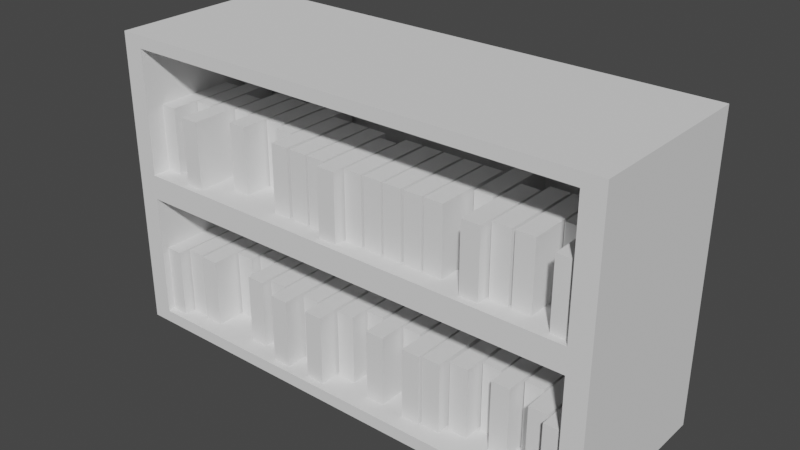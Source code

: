 # Source: ESTANTE.blend  (saved by Blender 2.92.15; exported with 4.5.12 LTS)
import bpy
from mathutils import Matrix  # noqa: F401  (used for matrix-valued properties, if any)

bpy.ops.wm.read_factory_settings(use_empty=True)
scene = bpy.context.scene
scene.name = 'Scene'

# ---- world
world_world = bpy.data.worlds.new('World'); scene.world = world_world
world_world.use_nodes = True; world_world.node_tree.nodes.clear()
_N = world_world.node_tree.nodes; _L = world_world.node_tree.links
n0 = _N.new('ShaderNodeOutputWorld'); n0.name = 'World Output'; n0.location = (300, 300)
n1 = _N.new('ShaderNodeBackground'); n1.name = 'Background'; n1.location = (10, 300)
n1.inputs[0].default_value = (0.05088, 0.05088, 0.05088, 1.0)
_L.new(n1.outputs[0], n0.inputs[0])
n0.is_active_output = True
world_world.color = (0.05088, 0.05088, 0.05088)
world_world.use_sun_shadow = False
world_world.sun_shadow_jitter_overblur = 0.0

# ---- meshes
me_cube_001 = bpy.data.meshes.new('Cube.001')
me_cube_001.from_pydata([(-0.9176, -1.0, -0.9176), (-0.9169, -1.0, 0.9169), (-1.0, 1.0, -1.0), (-1.0, 1.0, 1.0), (0.9176, -1.0, -0.9176), (0.9169, -1.0, 0.9169), (1.0, 1.0, -1.0), (1.0, 1.0, 1.0), (-0.9169, -1.0, 0.08311), (-1.0, 1.0, 0.0), (1.0, 1.0, 0.0), (0.9169, -1.0, 0.08311), (-0.9176, -1.0, -0.08243), (-1.0, -1.0, 1.0), (1.0, -1.0, 1.0), (0.9176, -1.0, -0.08243), (1.0, -1.0, 0.0), (1.0, -1.0, -1.0), (-1.0, -1.0, -1.0), (-1.0, -1.0, 0.0), (-0.9169, 0.4334, 0.08311), (-0.9169, 0.4334, 0.9169), (0.9169, 0.4334, 0.9169), (0.9169, 0.4334, 0.08311), (0.9176, 0.4334, -0.08243), (0.9176, 0.4334, -0.9176), (-0.9176, 0.4334, -0.9176), (-0.9176, 0.4334, -0.08243)], [], [(19, 13, 3, 9), (9, 3, 7, 10), (10, 7, 14, 16), (5, 1, 21, 22), (2, 6, 17, 18), (7, 3, 13, 14), (8, 11, 23, 20), (6, 10, 16, 17), (2, 9, 10, 6), (18, 19, 9, 2), (8, 1, 13, 19), (1, 5, 14, 13), (5, 11, 16, 14), (11, 8, 19, 16), (15, 4, 17, 16), (4, 0, 18, 17), (0, 12, 19, 18), (12, 15, 16, 19), (23, 22, 21, 20), (25, 24, 27, 26), (12, 0, 26, 27), (4, 15, 24, 25), (11, 5, 22, 23), (15, 12, 27, 24), (1, 8, 20, 21), (0, 4, 25, 26)])
_uv = me_cube_001.uv_layers.new(name='UVMap')
_uv.uv.foreach_set('vector', [0.5, 0.0, 0.625, 0.0, 0.625, 0.25, 0.5, 0.25, 0.5, 0.25, 0.625, 0.25, 0.625, 0.5, 0.5, 0.5, 0.5, 0.5, 0.625, 0.5, 0.625, 0.75, 0.5, 0.75, 0.6146, 0.7604, 0.6146, 0.9896, 0.6146, 0.9896, 0.6146, 0.7604, 0.125, 0.5, 0.375, 0.5, 0.375, 0.75, 0.125, 0.75, 0.625, 0.5, 0.875, 0.5, 0.875, 0.75, 0.625, 0.75, 0.5104, 0.9896, 0.5104, 0.7604, 0.5104, 0.7604, 0.5104, 0.9896, 0.375, 0.5, 0.5, 0.5, 0.5, 0.75, 0.375, 0.75, 0.375, 0.25, 0.5, 0.25, 0.5, 0.5, 0.375, 0.5, 0.375, 0.0, 0.5, 0.0, 0.5, 0.25, 0.375, 0.25, 0.5104, 0.9896, 0.6146, 0.9896, 0.625, 1.0, 0.5, 1.0, 0.6146, 0.9896, 0.6146, 0.7604, 0.625, 0.75, 0.625, 1.0, 0.6146, 0.7604, 0.5104, 0.7604, 0.5, 0.75, 0.625, 0.75, 0.5104, 0.7604, 0.5104, 0.9896, 0.5, 1.0, 0.5, 0.75, 0.4897, 0.7603, 0.3853, 0.7603, 0.375, 0.75, 0.5, 0.75, 0.3853, 0.7603, 0.3853, 0.9897, 0.375, 1.0, 0.375, 0.75, 0.3853, 0.9897, 0.4897, 0.9897, 0.5, 1.0, 0.375, 1.0, 0.4897, 0.9897, 0.4897, 0.7603, 0.5, 0.75, 0.5, 1.0, 0.5104, 0.7604, 0.6146, 0.7604, 0.6146, 0.9896, 0.5104, 0.9896, 0.3853, 0.7603, 0.4897, 0.7603, 0.4897, 0.9897, 0.3853, 0.9897, 0.4897, 0.9897, 0.3853, 0.9897, 0.3853, 0.9897, 0.4897, 0.9897, 0.3853, 0.7603, 0.4897, 0.7603, 0.4897, 0.7603, 0.3853, 0.7603, 0.5104, 0.7604, 0.6146, 0.7604, 0.6146, 0.7604, 0.5104, 0.7604, 0.4897, 0.7603, 0.4897, 0.9897, 0.4897, 0.9897, 0.4897, 0.7603, 0.6146, 0.9896, 0.5104, 0.9896, 0.5104, 0.9896, 0.6146, 0.9896, 0.3853, 0.9897, 0.3853, 0.7603, 0.3853, 0.7603, 0.3853, 0.9897])
me_cube_001.use_remesh_fix_poles = True
me_cube_001.use_remesh_preserve_attributes = False
me_cube_001.use_mirror_vertex_groups = False
me_cube_001.update()
me_cube_005 = bpy.data.meshes.new('Cube.005')
me_cube_005.from_pydata([(-1.0, -1.0, -1.0), (-1.0, -1.0, 1.0), (-1.0, 1.0, -1.0), (-1.0, 1.0, 1.0), (1.0, -1.0, -1.0), (1.0, -1.0, 1.0), (1.0, 1.0, -1.0), (1.0, 1.0, 1.0), (19.59, 0.1242, -1.0), (19.59, 0.1242, 1.0), (21.59, 0.1242, -1.0), (21.59, 0.1242, 1.0), (21.82, -1.876, -1.0), (21.82, -1.876, 1.0), (21.82, 0.1242, -1.0), (21.82, 0.1242, 1.0), (23.82, -1.876, -1.0), (23.82, -1.876, 1.0), (23.82, 0.1242, -1.0), (23.82, 0.1242, 1.0), (28.78, -1.0, -1.0), (28.78, -1.0, 1.0), (28.78, 1.0, -1.0), (28.78, 1.0, 1.0), (30.78, -1.0, -1.0), (30.78, -1.0, 1.0), (30.78, 1.0, -1.0), (30.78, 1.0, 1.0), (3.547, -1.876, -5.028), (3.547, -1.876, -3.028), (3.547, 0.1242, -5.028), (3.547, 0.1242, -3.028), (5.547, -1.876, -5.028), (5.547, -1.876, -3.028), (5.547, 0.1242, -5.028), (5.547, 0.1242, -3.028), (31.09, -1.223, -5.028), (31.09, -1.223, -3.028), (31.09, 0.7771, -5.028), (31.09, 0.7771, -3.028), (33.09, -1.223, -5.028), (33.09, -1.223, -3.028), (33.09, 0.7771, -5.028), (33.09, 0.7771, -3.028)], [], [(0, 1, 3, 2), (2, 3, 7, 6), (6, 7, 5, 4), (4, 5, 1, 0), (2, 6, 4, 0), (7, 3, 1, 5), (8, 9, 11, 10), (12, 13, 15, 14), (14, 15, 19, 18), (18, 19, 17, 16), (16, 17, 13, 12), (14, 18, 16, 12), (19, 15, 13, 17), (20, 21, 23, 22), (22, 23, 27, 26), (26, 27, 25, 24), (24, 25, 21, 20), (22, 26, 24, 20), (27, 23, 21, 25), (28, 29, 31, 30), (30, 31, 35, 34), (34, 35, 33, 32), (32, 33, 29, 28), (30, 34, 32, 28), (35, 31, 29, 33), (36, 37, 39, 38), (38, 39, 43, 42), (42, 43, 41, 40), (40, 41, 37, 36), (38, 42, 40, 36), (43, 39, 37, 41)])
_uv = me_cube_005.uv_layers.new(name='UVMap')
_uv.uv.foreach_set('vector', [0.375, 0.0, 0.625, 0.0, 0.625, 0.25, 0.375, 0.25, 0.375, 0.25, 0.625, 0.25, 0.625, 0.5, 0.375, 0.5, 0.375, 0.5, 0.625, 0.5, 0.625, 0.75, 0.375, 0.75, 0.375, 0.75, 0.625, 0.75, 0.625, 1.0, 0.375, 1.0, 0.125, 0.5, 0.375, 0.5, 0.375, 0.75, 0.125, 0.75, 0.625, 0.5, 0.875, 0.5, 0.875, 0.75, 0.625, 0.75, 0.375, 0.25, 0.625, 0.25, 0.625, 0.5, 0.375, 0.5, 0.375, 0.0, 0.625, 0.0, 0.625, 0.25, 0.375, 0.25, 0.375, 0.25, 0.625, 0.25, 0.625, 0.5, 0.375, 0.5, 0.375, 0.5, 0.625, 0.5, 0.625, 0.75, 0.375, 0.75, 0.375, 0.75, 0.625, 0.75, 0.625, 1.0, 0.375, 1.0, 0.125, 0.5, 0.375, 0.5, 0.375, 0.75, 0.125, 0.75, 0.625, 0.5, 0.875, 0.5, 0.875, 0.75, 0.625, 0.75, 0.375, 0.0, 0.625, 0.0, 0.625, 0.25, 0.375, 0.25, 0.375, 0.25, 0.625, 0.25, 0.625, 0.5, 0.375, 0.5, 0.375, 0.5, 0.625, 0.5, 0.625, 0.75, 0.375, 0.75, 0.375, 0.75, 0.625, 0.75, 0.625, 1.0, 0.375, 1.0, 0.125, 0.5, 0.375, 0.5, 0.375, 0.75, 0.125, 0.75, 0.625, 0.5, 0.875, 0.5, 0.875, 0.75, 0.625, 0.75, 0.375, 0.0, 0.625, 0.0, 0.625, 0.25, 0.375, 0.25, 0.375, 0.25, 0.625, 0.25, 0.625, 0.5, 0.375, 0.5, 0.375, 0.5, 0.625, 0.5, 0.625, 0.75, 0.375, 0.75, 0.375, 0.75, 0.625, 0.75, 0.625, 1.0, 0.375, 1.0, 0.125, 0.5, 0.375, 0.5, 0.375, 0.75, 0.125, 0.75, 0.625, 0.5, 0.875, 0.5, 0.875, 0.75, 0.625, 0.75, 0.375, 0.0, 0.625, 0.0, 0.625, 0.25, 0.375, 0.25, 0.375, 0.25, 0.625, 0.25, 0.625, 0.5, 0.375, 0.5, 0.375, 0.5, 0.625, 0.5, 0.625, 0.75, 0.375, 0.75, 0.375, 0.75, 0.625, 0.75, 0.625, 1.0, 0.375, 1.0, 0.125, 0.5, 0.375, 0.5, 0.375, 0.75, 0.125, 0.75, 0.625, 0.5, 0.875, 0.5, 0.875, 0.75, 0.625, 0.75])
me_cube_005.use_remesh_fix_poles = True
me_cube_005.use_remesh_preserve_attributes = False
me_cube_005.use_mirror_vertex_groups = False
me_cube_005.update()
me_cube_041 = bpy.data.meshes.new('Cube.041')
me_cube_041.from_pydata([(-1.0, -1.0, -1.0), (-1.0, -1.0, 1.0), (-1.0, 1.0, -1.0), (-1.0, 1.0, 1.0), (1.0, -1.0, -1.0), (1.0, -1.0, 1.0), (1.0, 1.0, -1.0), (1.0, 1.0, 1.0), (10.32, 0.1464, 3.028), (10.32, 0.1464, 5.028), (10.32, 2.146, 3.028), (10.32, 2.146, 5.028), (12.32, 0.1464, 3.028), (12.32, 0.1464, 5.028), (12.32, 2.146, 3.028), (12.32, 2.146, 5.028), (24.04, -0.7294, 3.028), (24.04, 1.271, 3.028), (26.04, -0.7294, 3.028), (26.04, 1.271, 3.028), (19.5, -0.7294, 3.028), (19.5, -0.7294, 5.028), (19.5, 1.271, 3.028), (19.5, 1.271, 5.028), (21.5, -0.7294, 3.028), (21.5, -0.7294, 5.028), (21.5, 1.271, 3.028), (21.5, 1.271, 5.028), (40.1, -0.5065, -1.0), (40.1, -0.5065, 1.0), (40.1, 1.493, -1.0), (40.1, 1.493, 1.0), (42.1, -0.5065, -1.0), (42.1, -0.5065, 1.0), (42.1, 1.493, -1.0), (42.1, 1.493, 1.0)], [], [(0, 1, 3, 2), (2, 3, 7, 6), (6, 7, 5, 4), (4, 5, 1, 0), (2, 6, 4, 0), (7, 3, 1, 5), (8, 9, 11, 10), (10, 11, 15, 14), (14, 15, 13, 12), (12, 13, 9, 8), (10, 14, 12, 8), (15, 11, 9, 13), (17, 19, 18, 16), (20, 21, 23, 22), (22, 23, 27, 26), (26, 27, 25, 24), (24, 25, 21, 20), (22, 26, 24, 20), (27, 23, 21, 25), (28, 29, 31, 30), (30, 31, 35, 34), (34, 35, 33, 32), (32, 33, 29, 28), (30, 34, 32, 28), (35, 31, 29, 33)])
_uv = me_cube_041.uv_layers.new(name='UVMap')
_uv.uv.foreach_set('vector', [0.375, 0.0, 0.625, 0.0, 0.625, 0.25, 0.375, 0.25, 0.375, 0.25, 0.625, 0.25, 0.625, 0.5, 0.375, 0.5, 0.375, 0.5, 0.625, 0.5, 0.625, 0.75, 0.375, 0.75, 0.375, 0.75, 0.625, 0.75, 0.625, 1.0, 0.375, 1.0, 0.125, 0.5, 0.375, 0.5, 0.375, 0.75, 0.125, 0.75, 0.625, 0.5, 0.875, 0.5, 0.875, 0.75, 0.625, 0.75, 0.375, 0.0, 0.625, 0.0, 0.625, 0.25, 0.375, 0.25, 0.375, 0.25, 0.625, 0.25, 0.625, 0.5, 0.375, 0.5, 0.375, 0.5, 0.625, 0.5, 0.625, 0.75, 0.375, 0.75, 0.375, 0.75, 0.625, 0.75, 0.625, 1.0, 0.375, 1.0, 0.125, 0.5, 0.375, 0.5, 0.375, 0.75, 0.125, 0.75, 0.625, 0.5, 0.875, 0.5, 0.875, 0.75, 0.625, 0.75, 0.125, 0.5, 0.375, 0.5, 0.375, 0.75, 0.125, 0.75, 0.375, 0.0, 0.625, 0.0, 0.625, 0.25, 0.375, 0.25, 0.375, 0.25, 0.625, 0.25, 0.625, 0.5, 0.375, 0.5, 0.375, 0.5, 0.625, 0.5, 0.625, 0.75, 0.375, 0.75, 0.375, 0.75, 0.625, 0.75, 0.625, 1.0, 0.375, 1.0, 0.125, 0.5, 0.375, 0.5, 0.375, 0.75, 0.125, 0.75, 0.625, 0.5, 0.875, 0.5, 0.875, 0.75, 0.625, 0.75, 0.375, 0.0, 0.625, 0.0, 0.625, 0.25, 0.375, 0.25, 0.375, 0.25, 0.625, 0.25, 0.625, 0.5, 0.375, 0.5, 0.375, 0.5, 0.625, 0.5, 0.625, 0.75, 0.375, 0.75, 0.375, 0.75, 0.625, 0.75, 0.625, 1.0, 0.375, 1.0, 0.125, 0.5, 0.375, 0.5, 0.375, 0.75, 0.125, 0.75, 0.625, 0.5, 0.875, 0.5, 0.875, 0.75, 0.625, 0.75])
me_cube_041.use_remesh_fix_poles = True
me_cube_041.use_remesh_preserve_attributes = False
me_cube_041.use_mirror_vertex_groups = False
me_cube_041.update()
me_cube_042 = bpy.data.meshes.new('Cube.042')
me_cube_042.from_pydata([(-1.0, -1.0, -1.0), (-1.0, -1.0, 1.0), (-1.0, 1.0, -1.0), (-1.0, 1.0, 1.0), (1.0, -1.0, -1.0), (1.0, -1.0, 1.0), (1.0, 1.0, -1.0), (1.0, 1.0, 1.0), (10.4, -0.3471, 3.028), (10.4, -0.3471, 5.028), (10.4, 1.653, 3.028), (10.4, 1.653, 5.028), (12.4, -0.3471, 3.028), (12.4, -0.3471, 5.028), (12.4, 1.653, 3.028), (12.4, 1.653, 5.028), (19.58, -1.271, 3.028), (19.58, -1.271, 5.028), (19.58, 0.7294, 3.028), (19.58, 0.7294, 5.028), (21.58, -1.271, 3.028), (21.58, -1.271, 5.028), (21.58, 0.7294, 3.028), (21.58, 0.7294, 5.028), (30.9, -1.0, 3.028), (30.9, 1.0, 3.028), (32.9, -1.0, 3.028), (32.9, 1.0, 3.028), (42.41, -0.1242, 3.028), (42.41, -0.1242, 5.028), (42.41, 1.876, 3.028), (42.41, 1.876, 5.028), (44.41, -0.1242, 3.028), (44.41, -0.1242, 5.028), (44.41, 1.876, 3.028), (44.41, 1.876, 5.028), (5.859, -0.1242, -1.0), (5.859, -0.1242, 1.0), (5.859, 1.876, -1.0), (5.859, 1.876, 1.0), (7.859, -0.1242, -1.0), (7.859, -0.1242, 1.0), (7.859, 1.876, -1.0), (7.859, 1.876, 1.0), (15.04, -0.7771, -1.0), (15.04, -0.7771, 1.0), (15.04, 1.223, -1.0), (15.04, 1.223, 1.0), (17.04, -0.7771, -1.0), (17.04, -0.7771, 1.0), (17.04, 1.223, -1.0), (17.04, 1.223, 1.0), (17.27, -1.271, -1.0), (17.27, -1.271, 1.0), (17.27, 0.7294, -1.0), (17.27, 0.7294, 1.0), (19.27, -1.271, -1.0), (19.27, -1.271, 1.0), (19.27, 0.7294, -1.0), (19.27, 0.7294, 1.0), (24.13, -1.0, -1.0), (24.13, -1.0, 1.0), (24.13, 1.0, -1.0), (24.13, 1.0, 1.0), (26.13, -1.0, -1.0), (26.13, -1.0, 1.0), (26.13, 1.0, -1.0), (26.13, 1.0, 1.0), (33.32, -0.7771, -1.0), (33.32, -0.7771, 1.0), (33.32, 1.223, -1.0), (33.32, 1.223, 1.0), (35.32, -0.7771, -1.0), (35.32, -0.7771, 1.0), (35.32, 1.223, -1.0), (35.32, 1.223, 1.0), (44.65, -1.271, -1.0), (44.65, -1.271, 1.0), (44.65, 0.7294, -1.0), (44.65, 0.7294, 1.0), (46.65, -1.271, -1.0), (46.65, -1.271, 1.0), (46.65, 0.7294, -1.0), (46.65, 0.7294, 1.0)], [], [(0, 1, 3, 2), (2, 3, 7, 6), (6, 7, 5, 4), (4, 5, 1, 0), (2, 6, 4, 0), (7, 3, 1, 5), (8, 9, 11, 10), (10, 11, 15, 14), (14, 15, 13, 12), (12, 13, 9, 8), (10, 14, 12, 8), (15, 11, 9, 13), (16, 17, 19, 18), (18, 19, 23, 22), (22, 23, 21, 20), (20, 21, 17, 16), (18, 22, 20, 16), (23, 19, 17, 21), (25, 27, 26, 24), (28, 29, 31, 30), (30, 31, 35, 34), (34, 35, 33, 32), (32, 33, 29, 28), (30, 34, 32, 28), (35, 31, 29, 33), (36, 37, 39, 38), (38, 39, 43, 42), (42, 43, 41, 40), (40, 41, 37, 36), (38, 42, 40, 36), (43, 39, 37, 41), (44, 45, 47, 46), (46, 47, 51, 50), (50, 51, 49, 48), (48, 49, 45, 44), (46, 50, 48, 44), (51, 47, 45, 49), (52, 53, 55, 54), (54, 55, 59, 58), (58, 59, 57, 56), (56, 57, 53, 52), (54, 58, 56, 52), (59, 55, 53, 57), (60, 61, 63, 62), (62, 63, 67, 66), (66, 67, 65, 64), (64, 65, 61, 60), (62, 66, 64, 60), (67, 63, 61, 65), (68, 69, 71, 70), (70, 71, 75, 74), (74, 75, 73, 72), (72, 73, 69, 68), (70, 74, 72, 68), (75, 71, 69, 73), (76, 77, 79, 78), (78, 79, 83, 82), (82, 83, 81, 80), (80, 81, 77, 76), (78, 82, 80, 76), (83, 79, 77, 81)])
_uv = me_cube_042.uv_layers.new(name='UVMap')
_uv.uv.foreach_set('vector', [0.375, 0.0, 0.625, 0.0, 0.625, 0.25, 0.375, 0.25, 0.375, 0.25, 0.625, 0.25, 0.625, 0.5, 0.375, 0.5, 0.375, 0.5, 0.625, 0.5, 0.625, 0.75, 0.375, 0.75, 0.375, 0.75, 0.625, 0.75, 0.625, 1.0, 0.375, 1.0, 0.125, 0.5, 0.375, 0.5, 0.375, 0.75, 0.125, 0.75, 0.625, 0.5, 0.875, 0.5, 0.875, 0.75, 0.625, 0.75, 0.375, 0.0, 0.625, 0.0, 0.625, 0.25, 0.375, 0.25, 0.375, 0.25, 0.625, 0.25, 0.625, 0.5, 0.375, 0.5, 0.375, 0.5, 0.625, 0.5, 0.625, 0.75, 0.375, 0.75, 0.375, 0.75, 0.625, 0.75, 0.625, 1.0, 0.375, 1.0, 0.125, 0.5, 0.375, 0.5, 0.375, 0.75, 0.125, 0.75, 0.625, 0.5, 0.875, 0.5, 0.875, 0.75, 0.625, 0.75, 0.375, 0.0, 0.625, 0.0, 0.625, 0.25, 0.375, 0.25, 0.375, 0.25, 0.625, 0.25, 0.625, 0.5, 0.375, 0.5, 0.375, 0.5, 0.625, 0.5, 0.625, 0.75, 0.375, 0.75, 0.375, 0.75, 0.625, 0.75, 0.625, 1.0, 0.375, 1.0, 0.125, 0.5, 0.375, 0.5, 0.375, 0.75, 0.125, 0.75, 0.625, 0.5, 0.875, 0.5, 0.875, 0.75, 0.625, 0.75, 0.125, 0.5, 0.375, 0.5, 0.375, 0.75, 0.125, 0.75, 0.375, 0.0, 0.625, 0.0, 0.625, 0.25, 0.375, 0.25, 0.375, 0.25, 0.625, 0.25, 0.625, 0.5, 0.375, 0.5, 0.375, 0.5, 0.625, 0.5, 0.625, 0.75, 0.375, 0.75, 0.375, 0.75, 0.625, 0.75, 0.625, 1.0, 0.375, 1.0, 0.125, 0.5, 0.375, 0.5, 0.375, 0.75, 0.125, 0.75, 0.625, 0.5, 0.875, 0.5, 0.875, 0.75, 0.625, 0.75, 0.375, 0.0, 0.625, 0.0, 0.625, 0.25, 0.375, 0.25, 0.375, 0.25, 0.625, 0.25, 0.625, 0.5, 0.375, 0.5, 0.375, 0.5, 0.625, 0.5, 0.625, 0.75, 0.375, 0.75, 0.375, 0.75, 0.625, 0.75, 0.625, 1.0, 0.375, 1.0, 0.125, 0.5, 0.375, 0.5, 0.375, 0.75, 0.125, 0.75, 0.625, 0.5, 0.875, 0.5, 0.875, 0.75, 0.625, 0.75, 0.375, 0.0, 0.625, 0.0, 0.625, 0.25, 0.375, 0.25, 0.375, 0.25, 0.625, 0.25, 0.625, 0.5, 0.375, 0.5, 0.375, 0.5, 0.625, 0.5, 0.625, 0.75, 0.375, 0.75, 0.375, 0.75, 0.625, 0.75, 0.625, 1.0, 0.375, 1.0, 0.125, 0.5, 0.375, 0.5, 0.375, 0.75, 0.125, 0.75, 0.625, 0.5, 0.875, 0.5, 0.875, 0.75, 0.625, 0.75, 0.375, 0.0, 0.625, 0.0, 0.625, 0.25, 0.375, 0.25, 0.375, 0.25, 0.625, 0.25, 0.625, 0.5, 0.375, 0.5, 0.375, 0.5, 0.625, 0.5, 0.625, 0.75, 0.375, 0.75, 0.375, 0.75, 0.625, 0.75, 0.625, 1.0, 0.375, 1.0, 0.125, 0.5, 0.375, 0.5, 0.375, 0.75, 0.125, 0.75, 0.625, 0.5, 0.875, 0.5, 0.875, 0.75, 0.625, 0.75, 0.375, 0.0, 0.625, 0.0, 0.625, 0.25, 0.375, 0.25, 0.375, 0.25, 0.625, 0.25, 0.625, 0.5, 0.375, 0.5, 0.375, 0.5, 0.625, 0.5, 0.625, 0.75, 0.375, 0.75, 0.375, 0.75, 0.625, 0.75, 0.625, 1.0, 0.375, 1.0, 0.125, 0.5, 0.375, 0.5, 0.375, 0.75, 0.125, 0.75, 0.625, 0.5, 0.875, 0.5, 0.875, 0.75, 0.625, 0.75, 0.375, 0.0, 0.625, 0.0, 0.625, 0.25, 0.375, 0.25, 0.375, 0.25, 0.625, 0.25, 0.625, 0.5, 0.375, 0.5, 0.375, 0.5, 0.625, 0.5, 0.625, 0.75, 0.375, 0.75, 0.375, 0.75, 0.625, 0.75, 0.625, 1.0, 0.375, 1.0, 0.125, 0.5, 0.375, 0.5, 0.375, 0.75, 0.125, 0.75, 0.625, 0.5, 0.875, 0.5, 0.875, 0.75, 0.625, 0.75, 0.375, 0.0, 0.625, 0.0, 0.625, 0.25, 0.375, 0.25, 0.375, 0.25, 0.625, 0.25, 0.625, 0.5, 0.375, 0.5, 0.375, 0.5, 0.625, 0.5, 0.625, 0.75, 0.375, 0.75, 0.375, 0.75, 0.625, 0.75, 0.625, 1.0, 0.375, 1.0, 0.125, 0.5, 0.375, 0.5, 0.375, 0.75, 0.125, 0.75, 0.625, 0.5, 0.875, 0.5, 0.875, 0.75, 0.625, 0.75])
me_cube_042.use_remesh_fix_poles = True
me_cube_042.use_remesh_preserve_attributes = False
me_cube_042.use_mirror_vertex_groups = False
me_cube_042.update()
me_cube_044 = bpy.data.meshes.new('Cube.044')
me_cube_044.from_pydata([(-1.0, -1.0, -1.0), (-1.0, -1.0, 1.0), (-1.0, 1.0, -1.0), (-1.0, 1.0, 1.0), (1.0, -1.0, -1.0), (1.0, -1.0, 1.0), (1.0, 1.0, -1.0), (1.0, 1.0, 1.0), (-7.775, -1.653, 3.028), (-7.775, -1.653, 5.028), (-7.775, 0.3471, 3.028), (-7.775, 0.3471, 5.028), (-5.775, -1.653, 3.028), (-5.775, -1.653, 5.028), (-5.775, 0.3471, 3.028), (-5.775, 0.3471, 5.028), (-3.232, -1.924, 3.028), (-3.232, -1.924, 5.028), (-3.232, 0.07645, 3.028), (-3.232, 0.07645, 5.028), (-1.232, -1.924, 3.028), (-1.232, -1.924, 5.028), (-1.232, 0.07645, 3.028), (-1.232, 0.07645, 5.028), (8.091, -1.653, 3.028), (8.091, -1.653, 5.028), (8.091, 0.3471, 3.028), (8.091, 0.3471, 5.028), (10.09, -1.653, 3.028), (10.09, -1.653, 5.028), (10.09, 0.3471, 3.028), (10.09, 0.3471, 5.028), (17.27, -1.653, 3.028), (17.27, 0.3471, 3.028), (17.27, 0.3471, 5.028), (19.27, -1.653, 3.028), (19.27, 0.3471, 3.028), (19.27, 0.3471, 5.028), (24.13, -1.653, 3.028), (24.13, -1.653, 5.028), (24.13, 0.3471, 3.028), (24.13, 0.3471, 5.028), (26.13, -1.653, 3.028), (26.13, -1.653, 5.028), (26.13, 0.3471, 3.028), (26.13, 0.3471, 5.028), (33.33, -1.653, 3.028), (33.33, -1.653, 5.028), (33.33, 0.3471, 3.028), (33.33, 0.3471, 5.028), (35.33, -1.653, 3.028), (35.33, -1.653, 5.028), (35.33, 0.3471, 3.028), (35.33, 0.3471, 5.028), (40.11, -1.924, 3.028), (40.11, -1.924, 5.028), (40.11, 0.07645, 3.028), (40.11, 0.07645, 5.028), (42.11, -1.924, 3.028), (42.11, -1.924, 5.028), (42.11, 0.07645, 3.028), (42.11, 0.07645, 5.028), (8.091, -1.924, -1.0), (8.091, -1.924, 1.0), (8.091, 0.07645, -1.0), (8.091, 0.07645, 1.0), (10.09, -1.924, -1.0), (10.09, -1.924, 1.0), (10.09, 0.07645, -1.0), (10.09, 0.07645, 1.0), (15.04, -1.43, -1.0), (15.04, -1.43, 1.0), (15.04, 0.5699, -1.0), (15.04, 0.5699, 1.0), (17.04, -1.43, -1.0), (17.04, -1.43, 1.0), (17.04, 0.5699, -1.0), (17.04, 0.5699, 1.0), (24.13, -1.701, -1.0), (24.13, -1.701, 1.0), (24.13, 0.2993, -1.0), (24.13, 0.2993, 1.0), (26.13, -1.701, -1.0), (26.13, -1.701, 1.0), (26.13, 0.2993, -1.0), (26.13, 0.2993, 1.0), (35.64, -1.0, -1.0), (35.64, -1.0, 1.0), (35.64, 1.0, -1.0), (35.64, 1.0, 1.0), (37.64, -1.0, -1.0), (37.64, -1.0, 1.0), (37.64, 1.0, -1.0), (37.64, 1.0, 1.0)], [], [(0, 1, 3, 2), (2, 3, 7, 6), (6, 7, 5, 4), (4, 5, 1, 0), (2, 6, 4, 0), (7, 3, 1, 5), (8, 9, 11, 10), (10, 11, 15, 14), (14, 15, 13, 12), (12, 13, 9, 8), (10, 14, 12, 8), (15, 11, 9, 13), (16, 17, 19, 18), (18, 19, 23, 22), (22, 23, 21, 20), (20, 21, 17, 16), (18, 22, 20, 16), (23, 19, 17, 21), (24, 25, 27, 26), (26, 27, 31, 30), (30, 31, 29, 28), (28, 29, 25, 24), (26, 30, 28, 24), (31, 27, 25, 29), (33, 34, 37, 36), (33, 36, 35, 32), (38, 39, 41, 40), (40, 41, 45, 44), (44, 45, 43, 42), (42, 43, 39, 38), (40, 44, 42, 38), (45, 41, 39, 43), (46, 47, 49, 48), (48, 49, 53, 52), (52, 53, 51, 50), (50, 51, 47, 46), (48, 52, 50, 46), (53, 49, 47, 51), (54, 55, 57, 56), (56, 57, 61, 60), (60, 61, 59, 58), (58, 59, 55, 54), (56, 60, 58, 54), (61, 57, 55, 59), (62, 63, 65, 64), (64, 65, 69, 68), (68, 69, 67, 66), (66, 67, 63, 62), (64, 68, 66, 62), (69, 65, 63, 67), (70, 71, 73, 72), (72, 73, 77, 76), (76, 77, 75, 74), (74, 75, 71, 70), (72, 76, 74, 70), (77, 73, 71, 75), (78, 79, 81, 80), (80, 81, 85, 84), (84, 85, 83, 82), (82, 83, 79, 78), (80, 84, 82, 78), (85, 81, 79, 83), (86, 87, 89, 88), (88, 89, 93, 92), (92, 93, 91, 90), (90, 91, 87, 86), (88, 92, 90, 86), (93, 89, 87, 91)])
_uv = me_cube_044.uv_layers.new(name='UVMap')
_uv.uv.foreach_set('vector', [0.375, 0.0, 0.625, 0.0, 0.625, 0.25, 0.375, 0.25, 0.375, 0.25, 0.625, 0.25, 0.625, 0.5, 0.375, 0.5, 0.375, 0.5, 0.625, 0.5, 0.625, 0.75, 0.375, 0.75, 0.375, 0.75, 0.625, 0.75, 0.625, 1.0, 0.375, 1.0, 0.125, 0.5, 0.375, 0.5, 0.375, 0.75, 0.125, 0.75, 0.625, 0.5, 0.875, 0.5, 0.875, 0.75, 0.625, 0.75, 0.375, 0.0, 0.625, 0.0, 0.625, 0.25, 0.375, 0.25, 0.375, 0.25, 0.625, 0.25, 0.625, 0.5, 0.375, 0.5, 0.375, 0.5, 0.625, 0.5, 0.625, 0.75, 0.375, 0.75, 0.375, 0.75, 0.625, 0.75, 0.625, 1.0, 0.375, 1.0, 0.125, 0.5, 0.375, 0.5, 0.375, 0.75, 0.125, 0.75, 0.625, 0.5, 0.875, 0.5, 0.875, 0.75, 0.625, 0.75, 0.375, 0.0, 0.625, 0.0, 0.625, 0.25, 0.375, 0.25, 0.375, 0.25, 0.625, 0.25, 0.625, 0.5, 0.375, 0.5, 0.375, 0.5, 0.625, 0.5, 0.625, 0.75, 0.375, 0.75, 0.375, 0.75, 0.625, 0.75, 0.625, 1.0, 0.375, 1.0, 0.125, 0.5, 0.375, 0.5, 0.375, 0.75, 0.125, 0.75, 0.625, 0.5, 0.875, 0.5, 0.875, 0.75, 0.625, 0.75, 0.375, 0.0, 0.625, 0.0, 0.625, 0.25, 0.375, 0.25, 0.375, 0.25, 0.625, 0.25, 0.625, 0.5, 0.375, 0.5, 0.375, 0.5, 0.625, 0.5, 0.625, 0.75, 0.375, 0.75, 0.375, 0.75, 0.625, 0.75, 0.625, 1.0, 0.375, 1.0, 0.125, 0.5, 0.375, 0.5, 0.375, 0.75, 0.125, 0.75, 0.625, 0.5, 0.875, 0.5, 0.875, 0.75, 0.625, 0.75, 0.375, 0.25, 0.625, 0.25, 0.625, 0.5, 0.375, 0.5, 0.125, 0.5, 0.375, 0.5, 0.375, 0.75, 0.125, 0.75, 0.375, 0.0, 0.625, 0.0, 0.625, 0.25, 0.375, 0.25, 0.375, 0.25, 0.625, 0.25, 0.625, 0.5, 0.375, 0.5, 0.375, 0.5, 0.625, 0.5, 0.625, 0.75, 0.375, 0.75, 0.375, 0.75, 0.625, 0.75, 0.625, 1.0, 0.375, 1.0, 0.125, 0.5, 0.375, 0.5, 0.375, 0.75, 0.125, 0.75, 0.625, 0.5, 0.875, 0.5, 0.875, 0.75, 0.625, 0.75, 0.375, 0.0, 0.625, 0.0, 0.625, 0.25, 0.375, 0.25, 0.375, 0.25, 0.625, 0.25, 0.625, 0.5, 0.375, 0.5, 0.375, 0.5, 0.625, 0.5, 0.625, 0.75, 0.375, 0.75, 0.375, 0.75, 0.625, 0.75, 0.625, 1.0, 0.375, 1.0, 0.125, 0.5, 0.375, 0.5, 0.375, 0.75, 0.125, 0.75, 0.625, 0.5, 0.875, 0.5, 0.875, 0.75, 0.625, 0.75, 0.375, 0.0, 0.625, 0.0, 0.625, 0.25, 0.375, 0.25, 0.375, 0.25, 0.625, 0.25, 0.625, 0.5, 0.375, 0.5, 0.375, 0.5, 0.625, 0.5, 0.625, 0.75, 0.375, 0.75, 0.375, 0.75, 0.625, 0.75, 0.625, 1.0, 0.375, 1.0, 0.125, 0.5, 0.375, 0.5, 0.375, 0.75, 0.125, 0.75, 0.625, 0.5, 0.875, 0.5, 0.875, 0.75, 0.625, 0.75, 0.375, 0.0, 0.625, 0.0, 0.625, 0.25, 0.375, 0.25, 0.375, 0.25, 0.625, 0.25, 0.625, 0.5, 0.375, 0.5, 0.375, 0.5, 0.625, 0.5, 0.625, 0.75, 0.375, 0.75, 0.375, 0.75, 0.625, 0.75, 0.625, 1.0, 0.375, 1.0, 0.125, 0.5, 0.375, 0.5, 0.375, 0.75, 0.125, 0.75, 0.625, 0.5, 0.875, 0.5, 0.875, 0.75, 0.625, 0.75, 0.375, 0.0, 0.625, 0.0, 0.625, 0.25, 0.375, 0.25, 0.375, 0.25, 0.625, 0.25, 0.625, 0.5, 0.375, 0.5, 0.375, 0.5, 0.625, 0.5, 0.625, 0.75, 0.375, 0.75, 0.375, 0.75, 0.625, 0.75, 0.625, 1.0, 0.375, 1.0, 0.125, 0.5, 0.375, 0.5, 0.375, 0.75, 0.125, 0.75, 0.625, 0.5, 0.875, 0.5, 0.875, 0.75, 0.625, 0.75, 0.375, 0.0, 0.625, 0.0, 0.625, 0.25, 0.375, 0.25, 0.375, 0.25, 0.625, 0.25, 0.625, 0.5, 0.375, 0.5, 0.375, 0.5, 0.625, 0.5, 0.625, 0.75, 0.375, 0.75, 0.375, 0.75, 0.625, 0.75, 0.625, 1.0, 0.375, 1.0, 0.125, 0.5, 0.375, 0.5, 0.375, 0.75, 0.125, 0.75, 0.625, 0.5, 0.875, 0.5, 0.875, 0.75, 0.625, 0.75, 0.375, 0.0, 0.625, 0.0, 0.625, 0.25, 0.375, 0.25, 0.375, 0.25, 0.625, 0.25, 0.625, 0.5, 0.375, 0.5, 0.375, 0.5, 0.625, 0.5, 0.625, 0.75, 0.375, 0.75, 0.375, 0.75, 0.625, 0.75, 0.625, 1.0, 0.375, 1.0, 0.125, 0.5, 0.375, 0.5, 0.375, 0.75, 0.125, 0.75, 0.625, 0.5, 0.875, 0.5, 0.875, 0.75, 0.625, 0.75])
me_cube_044.use_remesh_fix_poles = True
me_cube_044.use_remesh_preserve_attributes = False
me_cube_044.use_mirror_vertex_groups = False
me_cube_044.update()
me_cube_054 = bpy.data.meshes.new('Cube.054')
me_cube_054.from_pydata([(-1.0, -1.0, -1.0), (-1.0, -1.0, 1.0), (-1.0, 1.0, -1.0), (-1.0, 1.0, 1.0), (1.0, -1.0, -1.0), (1.0, -1.0, 1.0), (1.0, 1.0, -1.0), (1.0, 1.0, 1.0), (-3.232, -1.653, 3.028), (-3.232, -1.653, 5.028), (-3.232, 0.3471, 3.028), (-3.232, 0.3471, 5.028), (-1.232, -1.653, 3.028), (-1.232, -1.653, 5.028), (-1.232, 0.3471, 3.028), (-1.232, 0.3471, 5.028), (3.544, -1.653, 3.028), (3.544, -1.653, 5.028), (3.544, 0.3471, 3.028), (3.544, 0.3471, 5.028), (5.544, -1.653, 3.028), (5.544, -1.653, 5.028), (5.544, 0.3471, 3.028), (5.544, 0.3471, 5.028), (-5.547, -1.653, 3.028), (-5.547, -1.653, 5.028), (-5.547, 0.3471, 3.028), (-5.547, 0.3471, 5.028), (-3.547, -1.653, 3.028), (-3.547, -1.653, 5.028), (-3.547, 0.3471, 3.028), (-3.547, 0.3471, 5.028), (8.278, -1.924, 3.028), (8.278, -1.924, 5.028), (8.278, 0.07645, 3.028), (8.278, 0.07645, 5.028), (10.28, -1.924, 3.028), (10.28, -1.924, 5.028), (10.28, 0.07645, 3.028), (10.28, 0.07645, 5.028)], [], [(0, 1, 3, 2), (2, 3, 7, 6), (6, 7, 5, 4), (4, 5, 1, 0), (2, 6, 4, 0), (7, 3, 1, 5), (8, 9, 11, 10), (10, 11, 15, 14), (14, 15, 13, 12), (12, 13, 9, 8), (10, 14, 12, 8), (15, 11, 9, 13), (16, 17, 19, 18), (18, 19, 23, 22), (22, 23, 21, 20), (20, 21, 17, 16), (18, 22, 20, 16), (23, 19, 17, 21), (24, 25, 27, 26), (26, 27, 31, 30), (30, 31, 29, 28), (28, 29, 25, 24), (26, 30, 28, 24), (31, 27, 25, 29), (32, 33, 35, 34), (34, 35, 39, 38), (38, 39, 37, 36), (36, 37, 33, 32), (34, 38, 36, 32), (39, 35, 33, 37)])
_uv = me_cube_054.uv_layers.new(name='UVMap')
_uv.uv.foreach_set('vector', [0.375, 0.0, 0.625, 0.0, 0.625, 0.25, 0.375, 0.25, 0.375, 0.25, 0.625, 0.25, 0.625, 0.5, 0.375, 0.5, 0.375, 0.5, 0.625, 0.5, 0.625, 0.75, 0.375, 0.75, 0.375, 0.75, 0.625, 0.75, 0.625, 1.0, 0.375, 1.0, 0.125, 0.5, 0.375, 0.5, 0.375, 0.75, 0.125, 0.75, 0.625, 0.5, 0.875, 0.5, 0.875, 0.75, 0.625, 0.75, 0.375, 0.0, 0.625, 0.0, 0.625, 0.25, 0.375, 0.25, 0.375, 0.25, 0.625, 0.25, 0.625, 0.5, 0.375, 0.5, 0.375, 0.5, 0.625, 0.5, 0.625, 0.75, 0.375, 0.75, 0.375, 0.75, 0.625, 0.75, 0.625, 1.0, 0.375, 1.0, 0.125, 0.5, 0.375, 0.5, 0.375, 0.75, 0.125, 0.75, 0.625, 0.5, 0.875, 0.5, 0.875, 0.75, 0.625, 0.75, 0.375, 0.0, 0.625, 0.0, 0.625, 0.25, 0.375, 0.25, 0.375, 0.25, 0.625, 0.25, 0.625, 0.5, 0.375, 0.5, 0.375, 0.5, 0.625, 0.5, 0.625, 0.75, 0.375, 0.75, 0.375, 0.75, 0.625, 0.75, 0.625, 1.0, 0.375, 1.0, 0.125, 0.5, 0.375, 0.5, 0.375, 0.75, 0.125, 0.75, 0.625, 0.5, 0.875, 0.5, 0.875, 0.75, 0.625, 0.75, 0.375, 0.0, 0.625, 0.0, 0.625, 0.25, 0.375, 0.25, 0.375, 0.25, 0.625, 0.25, 0.625, 0.5, 0.375, 0.5, 0.375, 0.5, 0.625, 0.5, 0.625, 0.75, 0.375, 0.75, 0.375, 0.75, 0.625, 0.75, 0.625, 1.0, 0.375, 1.0, 0.125, 0.5, 0.375, 0.5, 0.375, 0.75, 0.125, 0.75, 0.625, 0.5, 0.875, 0.5, 0.875, 0.75, 0.625, 0.75, 0.375, 0.0, 0.625, 0.0, 0.625, 0.25, 0.375, 0.25, 0.375, 0.25, 0.625, 0.25, 0.625, 0.5, 0.375, 0.5, 0.375, 0.5, 0.625, 0.5, 0.625, 0.75, 0.375, 0.75, 0.375, 0.75, 0.625, 0.75, 0.625, 1.0, 0.375, 1.0, 0.125, 0.5, 0.375, 0.5, 0.375, 0.75, 0.125, 0.75, 0.625, 0.5, 0.875, 0.5, 0.875, 0.75, 0.625, 0.75])
me_cube_054.use_remesh_fix_poles = True
me_cube_054.use_remesh_preserve_attributes = False
me_cube_054.use_mirror_vertex_groups = False
me_cube_054.update()
me_cube_061 = bpy.data.meshes.new('Cube.061')
me_cube_061.from_pydata([(-1.0, -1.0, -1.0), (-1.0, -1.0, 1.0), (-1.0, 1.0, -1.0), (-1.0, 1.0, 1.0), (1.0, -1.0, -1.0), (1.0, -1.0, 1.0), (1.0, 1.0, -1.0), (1.0, 1.0, 1.0), (-44.41, -0.3471, 3.028), (-44.41, -0.3471, 5.028), (-44.41, 1.653, 3.028), (-44.41, 1.653, 5.028), (-42.41, -0.3471, 3.028), (-42.41, -0.3471, 5.028), (-42.41, 1.653, 3.028), (-42.41, 1.653, 5.028), (-37.55, -0.7771, 3.028), (-37.55, -0.7771, 5.028), (-37.55, 1.223, 3.028), (-37.55, 1.223, 5.028), (-35.55, -0.7771, 3.028), (-35.55, -0.7771, 5.028), (-35.55, 1.223, 3.028), (-35.55, 1.223, 5.028), (-28.38, -1.0, 3.028), (-28.38, -1.0, 5.028), (-28.38, 1.0, 3.028), (-28.38, 1.0, 5.028), (-26.38, -1.0, 3.028), (-26.38, -1.0, 5.028), (-26.38, 1.0, 3.028), (-26.38, 1.0, 5.028), (-12.51, -1.0, 3.028), (-12.51, 1.0, 3.028), (-10.51, -1.0, 3.028), (-10.51, 1.0, 3.028), (-3.232, -1.0, 3.028), (-3.232, -1.0, 5.028), (-3.232, 1.0, 3.028), (-3.232, 1.0, 5.028), (-1.232, -1.0, 3.028), (-1.232, -1.0, 5.028), (-1.232, 1.0, 3.028), (-1.232, 1.0, 5.028), (-42.1, -1.048, -1.0), (-42.1, -1.048, 1.0), (-42.1, 0.9523, -1.0), (-42.1, 0.9523, 1.0), (-40.1, -1.048, -1.0), (-40.1, -1.048, 1.0), (-40.1, 0.9523, -1.0), (-40.1, 0.9523, 1.0), (-33.01, -0.7771, -1.0), (-33.01, -0.7771, 1.0), (-33.01, 1.223, -1.0), (-33.01, 1.223, 1.0), (-31.01, -0.7771, -1.0), (-31.01, -0.7771, 1.0), (-31.01, 1.223, -1.0), (-31.01, 1.223, 1.0), (-21.6, -0.3471, -1.0), (-21.6, -0.3471, 1.0), (-21.6, 1.653, -1.0), (-21.6, 1.653, 1.0), (-19.6, -0.3471, -1.0), (-19.6, -0.3471, 1.0), (-19.6, 1.653, -1.0), (-19.6, 1.653, 1.0), (-12.51, -1.0, -1.0), (-12.51, -1.0, 1.0), (-12.51, 1.0, -1.0), (-12.51, 1.0, 1.0), (-10.51, -1.0, -1.0), (-10.51, -1.0, 1.0), (-10.51, 1.0, -1.0), (-10.51, 1.0, 1.0)], [], [(0, 1, 3, 2), (2, 3, 7, 6), (6, 7, 5, 4), (4, 5, 1, 0), (2, 6, 4, 0), (7, 3, 1, 5), (8, 9, 11, 10), (10, 11, 15, 14), (14, 15, 13, 12), (12, 13, 9, 8), (10, 14, 12, 8), (15, 11, 9, 13), (16, 17, 19, 18), (18, 19, 23, 22), (22, 23, 21, 20), (20, 21, 17, 16), (18, 22, 20, 16), (23, 19, 17, 21), (24, 25, 27, 26), (26, 27, 31, 30), (30, 31, 29, 28), (28, 29, 25, 24), (26, 30, 28, 24), (31, 27, 25, 29), (33, 35, 34, 32), (36, 37, 39, 38), (38, 39, 43, 42), (42, 43, 41, 40), (40, 41, 37, 36), (38, 42, 40, 36), (43, 39, 37, 41), (44, 45, 47, 46), (46, 47, 51, 50), (50, 51, 49, 48), (48, 49, 45, 44), (46, 50, 48, 44), (51, 47, 45, 49), (52, 53, 55, 54), (54, 55, 59, 58), (58, 59, 57, 56), (56, 57, 53, 52), (54, 58, 56, 52), (59, 55, 53, 57), (60, 61, 63, 62), (62, 63, 67, 66), (66, 67, 65, 64), (64, 65, 61, 60), (62, 66, 64, 60), (67, 63, 61, 65), (68, 69, 71, 70), (70, 71, 75, 74), (74, 75, 73, 72), (72, 73, 69, 68), (70, 74, 72, 68), (75, 71, 69, 73)])
_uv = me_cube_061.uv_layers.new(name='UVMap')
_uv.uv.foreach_set('vector', [0.375, 0.0, 0.625, 0.0, 0.625, 0.25, 0.375, 0.25, 0.375, 0.25, 0.625, 0.25, 0.625, 0.5, 0.375, 0.5, 0.375, 0.5, 0.625, 0.5, 0.625, 0.75, 0.375, 0.75, 0.375, 0.75, 0.625, 0.75, 0.625, 1.0, 0.375, 1.0, 0.125, 0.5, 0.375, 0.5, 0.375, 0.75, 0.125, 0.75, 0.625, 0.5, 0.875, 0.5, 0.875, 0.75, 0.625, 0.75, 0.375, 0.0, 0.625, 0.0, 0.625, 0.25, 0.375, 0.25, 0.375, 0.25, 0.625, 0.25, 0.625, 0.5, 0.375, 0.5, 0.375, 0.5, 0.625, 0.5, 0.625, 0.75, 0.375, 0.75, 0.375, 0.75, 0.625, 0.75, 0.625, 1.0, 0.375, 1.0, 0.125, 0.5, 0.375, 0.5, 0.375, 0.75, 0.125, 0.75, 0.625, 0.5, 0.875, 0.5, 0.875, 0.75, 0.625, 0.75, 0.375, 0.0, 0.625, 0.0, 0.625, 0.25, 0.375, 0.25, 0.375, 0.25, 0.625, 0.25, 0.625, 0.5, 0.375, 0.5, 0.375, 0.5, 0.625, 0.5, 0.625, 0.75, 0.375, 0.75, 0.375, 0.75, 0.625, 0.75, 0.625, 1.0, 0.375, 1.0, 0.125, 0.5, 0.375, 0.5, 0.375, 0.75, 0.125, 0.75, 0.625, 0.5, 0.875, 0.5, 0.875, 0.75, 0.625, 0.75, 0.375, 0.0, 0.625, 0.0, 0.625, 0.25, 0.375, 0.25, 0.375, 0.25, 0.625, 0.25, 0.625, 0.5, 0.375, 0.5, 0.375, 0.5, 0.625, 0.5, 0.625, 0.75, 0.375, 0.75, 0.375, 0.75, 0.625, 0.75, 0.625, 1.0, 0.375, 1.0, 0.125, 0.5, 0.375, 0.5, 0.375, 0.75, 0.125, 0.75, 0.625, 0.5, 0.875, 0.5, 0.875, 0.75, 0.625, 0.75, 0.125, 0.5, 0.375, 0.5, 0.375, 0.75, 0.125, 0.75, 0.375, 0.0, 0.625, 0.0, 0.625, 0.25, 0.375, 0.25, 0.375, 0.25, 0.625, 0.25, 0.625, 0.5, 0.375, 0.5, 0.375, 0.5, 0.625, 0.5, 0.625, 0.75, 0.375, 0.75, 0.375, 0.75, 0.625, 0.75, 0.625, 1.0, 0.375, 1.0, 0.125, 0.5, 0.375, 0.5, 0.375, 0.75, 0.125, 0.75, 0.625, 0.5, 0.875, 0.5, 0.875, 0.75, 0.625, 0.75, 0.375, 0.0, 0.625, 0.0, 0.625, 0.25, 0.375, 0.25, 0.375, 0.25, 0.625, 0.25, 0.625, 0.5, 0.375, 0.5, 0.375, 0.5, 0.625, 0.5, 0.625, 0.75, 0.375, 0.75, 0.375, 0.75, 0.625, 0.75, 0.625, 1.0, 0.375, 1.0, 0.125, 0.5, 0.375, 0.5, 0.375, 0.75, 0.125, 0.75, 0.625, 0.5, 0.875, 0.5, 0.875, 0.75, 0.625, 0.75, 0.375, 0.0, 0.625, 0.0, 0.625, 0.25, 0.375, 0.25, 0.375, 0.25, 0.625, 0.25, 0.625, 0.5, 0.375, 0.5, 0.375, 0.5, 0.625, 0.5, 0.625, 0.75, 0.375, 0.75, 0.375, 0.75, 0.625, 0.75, 0.625, 1.0, 0.375, 1.0, 0.125, 0.5, 0.375, 0.5, 0.375, 0.75, 0.125, 0.75, 0.625, 0.5, 0.875, 0.5, 0.875, 0.75, 0.625, 0.75, 0.375, 0.0, 0.625, 0.0, 0.625, 0.25, 0.375, 0.25, 0.375, 0.25, 0.625, 0.25, 0.625, 0.5, 0.375, 0.5, 0.375, 0.5, 0.625, 0.5, 0.625, 0.75, 0.375, 0.75, 0.375, 0.75, 0.625, 0.75, 0.625, 1.0, 0.375, 1.0, 0.125, 0.5, 0.375, 0.5, 0.375, 0.75, 0.125, 0.75, 0.625, 0.5, 0.875, 0.5, 0.875, 0.75, 0.625, 0.75, 0.375, 0.0, 0.625, 0.0, 0.625, 0.25, 0.375, 0.25, 0.375, 0.25, 0.625, 0.25, 0.625, 0.5, 0.375, 0.5, 0.375, 0.5, 0.625, 0.5, 0.625, 0.75, 0.375, 0.75, 0.375, 0.75, 0.625, 0.75, 0.625, 1.0, 0.375, 1.0, 0.125, 0.5, 0.375, 0.5, 0.375, 0.75, 0.125, 0.75, 0.625, 0.5, 0.875, 0.5, 0.875, 0.75, 0.625, 0.75])
me_cube_061.use_remesh_fix_poles = True
me_cube_061.use_remesh_preserve_attributes = False
me_cube_061.use_mirror_vertex_groups = False
me_cube_061.update()

# ---- objects
ob_cube = bpy.data.objects.new('Cube', me_cube_001)
ob_cube_004 = bpy.data.objects.new('Cube.004', me_cube_005)
ob_cube_040 = bpy.data.objects.new('Cube.040', me_cube_041)
ob_cube_041 = bpy.data.objects.new('Cube.041', me_cube_042)
ob_cube_043 = bpy.data.objects.new('Cube.043', me_cube_044)
ob_cube_053 = bpy.data.objects.new('Cube.053', me_cube_054)
ob_cube_060 = bpy.data.objects.new('Cube.060', me_cube_061)

# ---- transforms, parenting, visibility, modifiers, constraints
ob_cube.location = (0.0, 0.0, 1.709)
ob_cube.scale = (2.818, 1.0, 1.692)
ob_cube.lineart.crease_threshold = 0.0
ob_cube_004.location = (-1.792, 0.03886, 2.189)
ob_cube_004.scale = (0.1036, 0.447, 0.4132)
ob_cube_004.lineart.crease_threshold = 0.0
ob_cube_040.location = (-2.494, -0.4736, 0.525)
ob_cube_040.scale = (0.1036, 0.447, 0.4132)
ob_cube_040.lineart.crease_threshold = 0.0
ob_cube_041.location = (-2.263, -0.3526, 0.525)
ob_cube_041.scale = (0.1036, 0.447, 0.4132)
ob_cube_041.lineart.crease_threshold = 0.0
ob_cube_043.location = (-1.792, -0.06077, 0.525)
ob_cube_043.scale = (0.1036, 0.447, 0.4132)
ob_cube_043.lineart.crease_threshold = 0.0
ob_cube_053.location = (0.5713, -0.06077, 0.525)
ob_cube_053.scale = (0.1036, 0.447, 0.4132)
ob_cube_053.lineart.crease_threshold = 0.0
ob_cube_060.location = (2.234, -0.3526, 0.525)
ob_cube_060.scale = (0.1036, 0.447, 0.4132)
ob_cube_060.lineart.crease_threshold = 0.0

# ---- collection membership
scene.collection.objects.link(ob_cube)
scene.collection.objects.link(ob_cube_004)
scene.collection.objects.link(ob_cube_040)
scene.collection.objects.link(ob_cube_041)
scene.collection.objects.link(ob_cube_043)
scene.collection.objects.link(ob_cube_053)
scene.collection.objects.link(ob_cube_060)

# ---- scene / render settings (as saved in the file)
scene.frame_start = 1; scene.frame_end = 250; scene.frame_set(1)
scene.render.engine = 'BLENDER_EEVEE_NEXT'
scene.cycles.use_denoising = False
scene.cycles.samples = 128
scene.cycles.sampling_pattern = 'TABULATED_SOBOL'
scene.cycles.use_adaptive_sampling = False
scene.cycles.use_light_tree = False
scene.view_settings.view_transform = 'Filmic'
bpy.context.view_layer.update()

# ---- added for rendering (the .blend has no active camera and no usable light): camera, sun
cam_auto = bpy.data.cameras.new('AutoCamera')
cam_auto.lens = 50.0
cam_auto.sensor_width = 36.0
cam_auto.clip_end = 1000.0
ob_auto_camera = bpy.data.objects.new('AutoCamera', cam_auto)
scene.collection.objects.link(ob_auto_camera)
ob_auto_camera.location = (6.35824, -7.62989, 6.7956)
ob_auto_camera.rotation_euler = (1.09748, -7.21219e-08, 0.694738)
scene.camera = ob_auto_camera
light_auto_sun = bpy.data.lights.new('AutoSun', 'SUN')
light_auto_sun.energy = 3.0
light_auto_sun.angle = 0.0523599
ob_auto_sun = bpy.data.objects.new('AutoSun', light_auto_sun)
scene.collection.objects.link(ob_auto_sun)
ob_auto_sun.rotation_euler = (0.872665, 0.174533, 0.523599)
bpy.context.view_layer.update()
